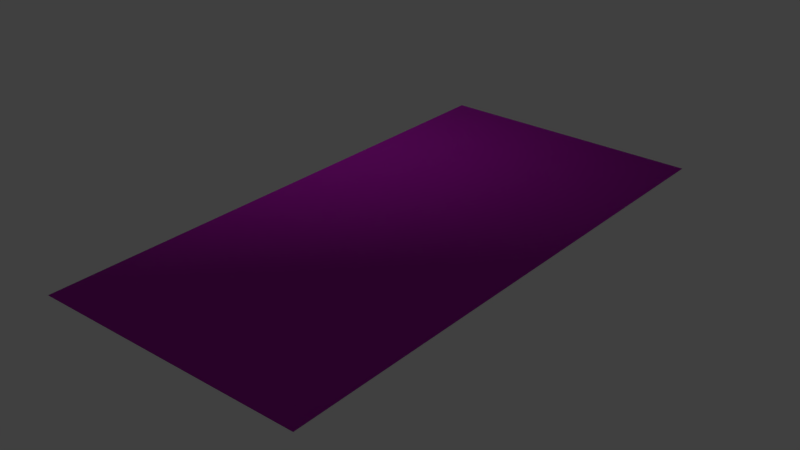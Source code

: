 # Source: BathroomFloor.blend  (saved by Blender 2.79.0; exported with 4.5.12 LTS)
import bpy
from mathutils import Matrix  # noqa: F401  (used for matrix-valued properties, if any)

bpy.ops.wm.read_factory_settings(use_empty=True)
scene = bpy.context.scene
scene.name = 'Scene'

# ---- collections
col_collection_1 = bpy.data.collections.new('Collection 1'); scene.collection.children.link(col_collection_1)

# ---- images (referenced by path relative to the original .blend; pixels are not part of the script)
import os
ASSET_DIR = os.environ.get("B2B_ASSET_DIR", "")  # directory of the original .blend (textures are referenced by path, not embedded)
HERE = os.path.dirname(os.path.abspath(__file__))  # packed textures are extracted next to this script under _unpacked/

def load_image(name, relpath, width, height, colorspace="sRGB"):
    """Load a texture the original file referenced (path relative to the .blend, or extracted next to this script)."""
    p = next((c for c in (os.path.join(HERE, relpath), os.path.join(ASSET_DIR, relpath)) if relpath and os.path.exists(c)), "")
    if p:
        img = bpy.data.images.load(p, check_existing=True)
        img.name = name
    else:  # same state as the original file: an image datablock whose file is absent (Cycles renders it pink)
        img = bpy.data.images.new(name, width, height)
        img.source = "FILE"
        img.filepath = "//" + (relpath or name)
    img.colorspace_settings.name = colorspace
    return img
img_tilesonyxopalohexagonalwhite002_gloss_3k_jpg = load_image('TilesOnyxOpaloHexagonalWhite002_GLOSS_3K.jpg', 'textures/TilesOnyxOpaloHexagonalWhite002_GLOSS_3K.jpg', 1024, 1024, 'Non-Color')
img_tilesonyxopalohexagonalwhite002_nrm_3k_jpg = load_image('TilesOnyxOpaloHexagonalWhite002_NRM_3K.jpg', 'textures/TilesOnyxOpaloHexagonalWhite002_NRM_3K.jpg', 1024, 1024, 'Non-Color')
img_tilesonyxopalohexagonalwhite002_col_3k_jpg = load_image('TilesOnyxOpaloHexagonalWhite002_COL_3K.jpg', 'textures/TilesOnyxOpaloHexagonalWhite002_COL_3K.jpg', 1024, 1024, 'sRGB')
img_bathroomfloor_clr = load_image('BathroomFloor_Clr', 'textures/BathroomFloor_Clr.png', 1024, 1024, 'sRGB')

# ---- materials (node trees are filled in below, after node groups)
mat_material_001 = bpy.data.materials.new('Material.001')
mat_material_001.alpha_threshold = 0.0
mat_material_001.roughness = 0.5

# ---- material node trees
mat_material_001.use_nodes = True; mat_material_001.node_tree.nodes.clear()
_N = mat_material_001.node_tree.nodes; _L = mat_material_001.node_tree.links
n0 = _N.new('ShaderNodeOutputMaterial'); n0.name = 'Material Output'; n0.location = (300, 300)
n1 = _N.new('ShaderNodeBsdfPrincipled'); n1.name = 'Principled BSDF'; n1.location = (118, 494)
n1.width = 150
n1.subsurface_method = 'BURLEY'
n1.inputs[3].default_value = 1.45
n1.inputs[9].default_value = (1.0, 1.0, 1.0)
n2 = _N.new('ShaderNodeTexImage'); n2.name = 'Image Texture.001'; n2.location = (-339, 158)
n2.width = 140
n2.image = img_tilesonyxopalohexagonalwhite002_gloss_3k_jpg
n3 = _N.new('ShaderNodeTexImage'); n3.name = 'Image Texture.002'; n3.location = (-333, -152)
n3.width = 140
n3.image = img_tilesonyxopalohexagonalwhite002_nrm_3k_jpg
n4 = _N.new('ShaderNodeNormalMap'); n4.name = 'Normal Map'; n4.location = (-130, -75)
n4.inputs[0].default_value = 2.1
n5 = _N.new('ShaderNodeInvert'); n5.name = 'Invert'; n5.location = (-102, 236)
n6 = _N.new('ShaderNodeTexImage'); n6.name = 'Image Texture'; n6.location = (-343, 448)
n6.width = 140
n6.image = img_tilesonyxopalohexagonalwhite002_col_3k_jpg
n7 = _N.new('ShaderNodeTexImage'); n7.name = 'Image Texture.003'; n7.location = (-233, 880)
n7.width = 140
n7.image = img_bathroomfloor_clr
_L.new(n6.outputs[0], n1.inputs[0])
_L.new(n1.outputs[0], n0.inputs[0])
_L.new(n3.outputs[0], n4.inputs[1])
_L.new(n4.outputs[0], n1.inputs[5])
_L.new(n2.outputs[0], n5.inputs[1])
_L.new(n5.outputs[0], n1.inputs[2])
n0.is_active_output = True

# ---- world
world_world = bpy.data.worlds.new('World'); scene.world = world_world
world_world.color = (0.05088, 0.05088, 0.05088)
world_world.use_sun_shadow = False
world_world.sun_shadow_jitter_overblur = 0.0
world_world.cycles.sampling_method = 'MANUAL'

# ---- lights
light_spot = bpy.data.lights.new('Spot', 'SPOT')
light_spot.transmission_factor = 0.0
light_spot.energy = 272.2
light_spot.shadow_buffer_clip_start = 0.5
light_spot.shadow_soft_size = 0.1
light_spot.shadow_maximum_resolution = 0.006
light_spot.use_absolute_resolution = True
light_spot.spot_blend = 1.0
light_spot.spot_size = 1.826

# ---- meshes
me_plane = bpy.data.meshes.new('Plane')
me_plane.from_pydata([(-1.0, -1.0, 0.0), (-1.0, 1.0, 0.0), (0.0, -1.0, 0.0), (0.0, 1.0, 0.0)], [], [(0, 2, 3, 1)])
_uv = me_plane.uv_layers.new(name='UVMap')
_uv.uv.foreach_set('vector', [0.0001, 9.998e-05, 0.5, 9.998e-05, 0.5, 0.9999, 9.998e-05, 0.9999])
me_plane.materials.append(mat_material_001)
me_plane.use_remesh_preserve_volume = False
me_plane.use_remesh_preserve_attributes = False
me_plane.use_mirror_vertex_groups = False
me_plane.update()

# ---- objects
ob_spot = bpy.data.objects.new('Spot', light_spot)
ob_bathroomfloor = bpy.data.objects.new('BathroomFloor', me_plane)

# ---- transforms, parenting, visibility, modifiers, constraints
ob_spot.location = (-4.747, -0.004514, 8.518)
ob_spot.lineart.crease_threshold = 0.0
ob_bathroomfloor.location = (0.0, 0.0, 0.0)
ob_bathroomfloor.rotation_euler = (-6.283, -0.0, 0.0)
ob_bathroomfloor.scale = (5.796, 5.796, 5.796)
ob_bathroomfloor.lineart.crease_threshold = 0.0

# ---- collection membership
col_collection_1.objects.link(ob_spot)
col_collection_1.objects.link(ob_bathroomfloor)

# ---- scene / render settings (as saved in the file)
scene.frame_start = 1; scene.frame_end = 250; scene.frame_set(1)
scene.render.engine = 'CYCLES'
scene.render.resolution_percentage = 50
scene.render.dither_intensity = 0.0
scene.cycles.use_denoising = False
scene.cycles.samples = 128
scene.cycles.sampling_pattern = 'TABULATED_SOBOL'
scene.cycles.use_adaptive_sampling = False
scene.cycles.use_light_tree = False
scene.cycles.blur_glossy = 0.0
scene.cycles.sample_clamp_indirect = 0.0
scene.view_settings.look = 'High Contrast'
scene.view_settings.view_transform = 'Standard'
bpy.context.view_layer.update()

# ---- added for rendering (the .blend has no active camera): camera
cam_auto = bpy.data.cameras.new('AutoCamera')
cam_auto.lens = 50.0
cam_auto.sensor_width = 36.0
cam_auto.clip_end = 1000.0
ob_auto_camera = bpy.data.objects.new('AutoCamera', cam_auto)
scene.collection.objects.link(ob_auto_camera)
ob_auto_camera.location = (9.09338, -14.3898, 9.59317)
ob_auto_camera.rotation_euler = (1.09748, -7.21219e-08, 0.694738)
scene.camera = ob_auto_camera
bpy.context.view_layer.update()

